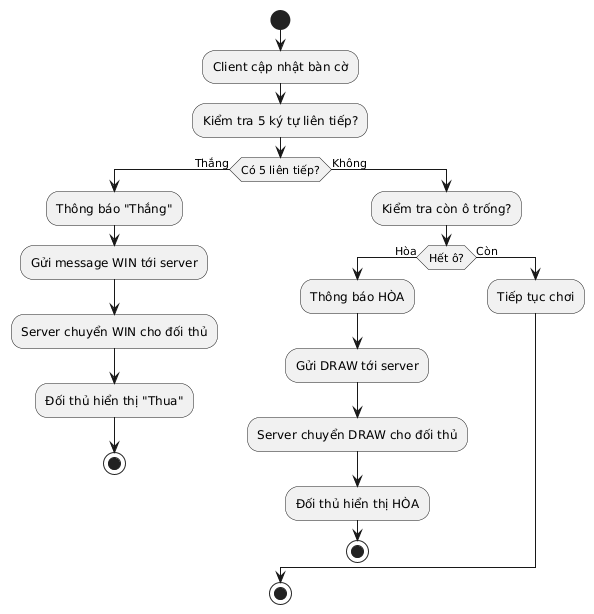

The diagram above was rendered by PlantUML. Its source (embedded in the PNG):
@startuml
start

:Client cập nhật bàn cờ;
:Kiểm tra 5 ký tự liên tiếp?;

if (Có 5 liên tiếp?) then (Thắng)
    :Thông báo "Thắng";
    :Gửi message WIN tới server;
    :Server chuyển WIN cho đối thủ;
    :Đối thủ hiển thị "Thua";
    stop
else (Không)
    :Kiểm tra còn ô trống?;
    
    if (Hết ô?) then (Hòa)
        :Thông báo HÒA;
        :Gửi DRAW tới server;
        :Server chuyển DRAW cho đối thủ;
        :Đối thủ hiển thị HÒA;
        stop
    else (Còn)
        :Tiếp tục chơi;
    endif

endif

stop
@enduml